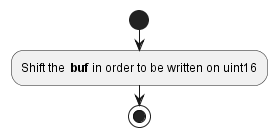

The diagram above was rendered by PlantUML. Its source (embedded in the PNG):
@startuml "diagram_DoIP_WriteBuf16.png"
start
	:Shift the ** buf** in order to be written on uint16;
stop
@enduml